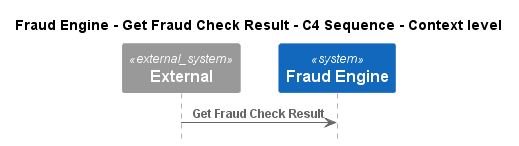

The diagram above was rendered by PlantUML. Its source (embedded in the PNG):
@startuml
!pragma layout smetana
!include ..\..\..\..\.c4s\C4_Sequence.puml

title Fraud Engine - Get Fraud Check Result - C4 Sequence - Context level

System_Ext(C4InterFlow.SoftwareSystems.ExternalSystem, "External", "")
System(ECommercePlatform.SoftwareSystems.FraudEngine, "Fraud Engine", "")

Rel(C4InterFlow.SoftwareSystems.ExternalSystem, ECommercePlatform.SoftwareSystems.FraudEngine, "Get Fraud Check Result")


@enduml